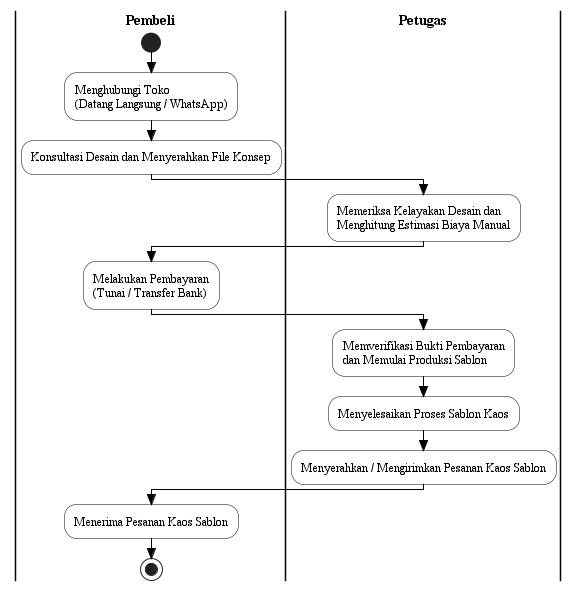

The diagram above was rendered by PlantUML. Its source (embedded in the PNG):
@startuml
skinparam Style strictuml
skinparam ActivityFontName Times New Roman
skinparam ActivityFontSize 12
skinparam ActivityBorderColor Black
skinparam ActivityBackgroundColor White
skinparam ArrowColor Black
skinparam ArrowFontName Times New Roman
skinparam ArrowFontSize 10
skinparam SwimlaneBorderColor Black
skinparam SwimlaneTitleFontName Times New Roman
skinparam SwimlaneTitleFontSize 14
skinparam SwimlaneTitleFontStyle bold

|Pembeli|
start
:Menghubungi Toko\n(Datang Langsung / WhatsApp);
:Konsultasi Desain dan Menyerahkan File Konsep;

|Petugas|
:Memeriksa Kelayakan Desain dan\nMenghitung Estimasi Biaya Manual;

|Pembeli|
:Melakukan Pembayaran\n(Tunai / Transfer Bank);

|Petugas|
:Memverifikasi Bukti Pembayaran\ndan Memulai Produksi Sablon;
:Menyelesaikan Proses Sablon Kaos;
:Menyerahkan / Mengirimkan Pesanan Kaos Sablon;

|Pembeli|
:Menerima Pesanan Kaos Sablon;
stop
@enduml